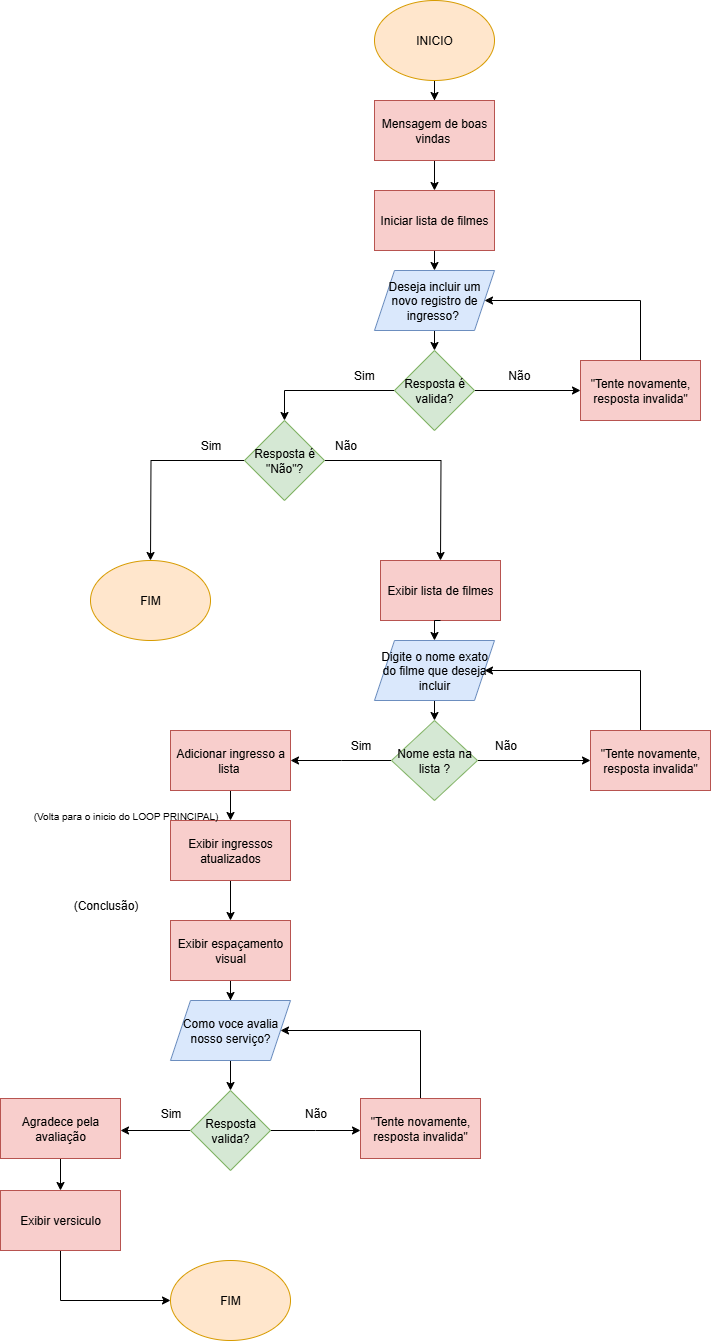

The diagram above was exported from draw.io. Its source (the exported page's mxGraphModel, read from the mxfile embedded in the PNG):
<mxGraphModel dx="2253" dy="751" grid="1" gridSize="10" guides="1" tooltips="1" connect="1" arrows="1" fold="1" page="1" pageScale="1" pageWidth="827" pageHeight="1169" math="0" shadow="0">
  <root>
    <mxCell id="0" />
    <mxCell id="1" parent="0" />
    <mxCell id="t0JMJ1dp7Dh5L93qkWex-5" style="edgeStyle=orthogonalEdgeStyle;rounded=0;orthogonalLoop=1;jettySize=auto;html=1;exitX=0.5;exitY=1;exitDx=0;exitDy=0;" parent="1" source="t0JMJ1dp7Dh5L93qkWex-1" target="t0JMJ1dp7Dh5L93qkWex-3" edge="1">
      <mxGeometry relative="1" as="geometry" />
    </mxCell>
    <mxCell id="t0JMJ1dp7Dh5L93qkWex-1" value="INICIO" style="ellipse;whiteSpace=wrap;html=1;fillColor=#ffe6cc;strokeColor=#d79b00;" parent="1" vertex="1">
      <mxGeometry x="354" y="10" width="120" height="80" as="geometry" />
    </mxCell>
    <mxCell id="t0JMJ1dp7Dh5L93qkWex-6" style="edgeStyle=orthogonalEdgeStyle;rounded=0;orthogonalLoop=1;jettySize=auto;html=1;exitX=0.5;exitY=1;exitDx=0;exitDy=0;entryX=0.5;entryY=0;entryDx=0;entryDy=0;" parent="1" source="t0JMJ1dp7Dh5L93qkWex-3" target="t0JMJ1dp7Dh5L93qkWex-4" edge="1">
      <mxGeometry relative="1" as="geometry" />
    </mxCell>
    <mxCell id="t0JMJ1dp7Dh5L93qkWex-3" value="Mensagem de boas vindas&amp;nbsp;" style="rounded=0;whiteSpace=wrap;html=1;fillColor=#f8cecc;strokeColor=#b85450;" parent="1" vertex="1">
      <mxGeometry x="354" y="110" width="120" height="60" as="geometry" />
    </mxCell>
    <mxCell id="t0JMJ1dp7Dh5L93qkWex-9" style="edgeStyle=orthogonalEdgeStyle;rounded=0;orthogonalLoop=1;jettySize=auto;html=1;exitX=0.5;exitY=1;exitDx=0;exitDy=0;entryX=0.5;entryY=0;entryDx=0;entryDy=0;" parent="1" source="t0JMJ1dp7Dh5L93qkWex-4" target="t0JMJ1dp7Dh5L93qkWex-7" edge="1">
      <mxGeometry relative="1" as="geometry" />
    </mxCell>
    <mxCell id="t0JMJ1dp7Dh5L93qkWex-4" value="Iniciar lista de filmes" style="rounded=0;whiteSpace=wrap;html=1;fillColor=#f8cecc;strokeColor=#b85450;" parent="1" vertex="1">
      <mxGeometry x="354" y="200" width="120" height="60" as="geometry" />
    </mxCell>
    <mxCell id="t0JMJ1dp7Dh5L93qkWex-10" style="edgeStyle=orthogonalEdgeStyle;rounded=0;orthogonalLoop=1;jettySize=auto;html=1;exitX=0.5;exitY=1;exitDx=0;exitDy=0;entryX=0.5;entryY=0;entryDx=0;entryDy=0;" parent="1" source="t0JMJ1dp7Dh5L93qkWex-7" target="t0JMJ1dp7Dh5L93qkWex-8" edge="1">
      <mxGeometry relative="1" as="geometry" />
    </mxCell>
    <mxCell id="t0JMJ1dp7Dh5L93qkWex-7" value="Deseja incluir um novo registro de ingresso?&amp;nbsp;" style="shape=parallelogram;perimeter=parallelogramPerimeter;whiteSpace=wrap;html=1;fixedSize=1;fillColor=#dae8fc;strokeColor=#6c8ebf;" parent="1" vertex="1">
      <mxGeometry x="354" y="280" width="120" height="60" as="geometry" />
    </mxCell>
    <mxCell id="t0JMJ1dp7Dh5L93qkWex-11" style="edgeStyle=orthogonalEdgeStyle;rounded=0;orthogonalLoop=1;jettySize=auto;html=1;exitX=1;exitY=0.5;exitDx=0;exitDy=0;" parent="1" source="t0JMJ1dp7Dh5L93qkWex-8" edge="1">
      <mxGeometry relative="1" as="geometry">
        <mxPoint x="560" y="400" as="targetPoint" />
        <Array as="points">
          <mxPoint x="560" y="400" />
        </Array>
      </mxGeometry>
    </mxCell>
    <mxCell id="t0JMJ1dp7Dh5L93qkWex-19" style="edgeStyle=orthogonalEdgeStyle;rounded=0;orthogonalLoop=1;jettySize=auto;html=1;entryX=0.5;entryY=0;entryDx=0;entryDy=0;" parent="1" source="t0JMJ1dp7Dh5L93qkWex-8" target="t0JMJ1dp7Dh5L93qkWex-17" edge="1">
      <mxGeometry relative="1" as="geometry" />
    </mxCell>
    <mxCell id="t0JMJ1dp7Dh5L93qkWex-8" value="Resposta é valida?" style="rhombus;whiteSpace=wrap;html=1;fillColor=#d5e8d4;strokeColor=#82b366;" parent="1" vertex="1">
      <mxGeometry x="374" y="360" width="80" height="80" as="geometry" />
    </mxCell>
    <mxCell id="t0JMJ1dp7Dh5L93qkWex-13" value="Sim&amp;nbsp;" style="text;html=1;align=center;verticalAlign=middle;resizable=0;points=[];autosize=1;strokeColor=none;fillColor=none;" parent="1" vertex="1">
      <mxGeometry x="320" y="370" width="50" height="30" as="geometry" />
    </mxCell>
    <mxCell id="t0JMJ1dp7Dh5L93qkWex-14" value="Não&amp;nbsp;" style="text;html=1;align=center;verticalAlign=middle;resizable=0;points=[];autosize=1;strokeColor=none;fillColor=none;" parent="1" vertex="1">
      <mxGeometry x="475" y="370" width="50" height="30" as="geometry" />
    </mxCell>
    <mxCell id="t0JMJ1dp7Dh5L93qkWex-16" style="edgeStyle=orthogonalEdgeStyle;rounded=0;orthogonalLoop=1;jettySize=auto;html=1;exitX=0.5;exitY=0;exitDx=0;exitDy=0;entryX=1;entryY=0.5;entryDx=0;entryDy=0;" parent="1" source="t0JMJ1dp7Dh5L93qkWex-15" target="t0JMJ1dp7Dh5L93qkWex-7" edge="1">
      <mxGeometry relative="1" as="geometry">
        <Array as="points">
          <mxPoint x="620" y="310" />
        </Array>
      </mxGeometry>
    </mxCell>
    <mxCell id="t0JMJ1dp7Dh5L93qkWex-15" value="&quot;Tente novamente, resposta invalida&quot;" style="rounded=0;whiteSpace=wrap;html=1;fillColor=#f8cecc;strokeColor=#b85450;" parent="1" vertex="1">
      <mxGeometry x="560" y="370" width="120" height="60" as="geometry" />
    </mxCell>
    <mxCell id="t0JMJ1dp7Dh5L93qkWex-20" style="edgeStyle=orthogonalEdgeStyle;rounded=0;orthogonalLoop=1;jettySize=auto;html=1;" parent="1" source="t0JMJ1dp7Dh5L93qkWex-17" edge="1">
      <mxGeometry relative="1" as="geometry">
        <mxPoint x="420" y="570" as="targetPoint" />
      </mxGeometry>
    </mxCell>
    <mxCell id="t0JMJ1dp7Dh5L93qkWex-21" style="edgeStyle=orthogonalEdgeStyle;rounded=0;orthogonalLoop=1;jettySize=auto;html=1;" parent="1" source="t0JMJ1dp7Dh5L93qkWex-17" edge="1">
      <mxGeometry relative="1" as="geometry">
        <mxPoint x="130" y="570" as="targetPoint" />
      </mxGeometry>
    </mxCell>
    <mxCell id="t0JMJ1dp7Dh5L93qkWex-17" value="Resposta é &quot;Não&quot;?" style="rhombus;whiteSpace=wrap;html=1;fillColor=#d5e8d4;strokeColor=#82b366;" parent="1" vertex="1">
      <mxGeometry x="224" y="430" width="80" height="80" as="geometry" />
    </mxCell>
    <mxCell id="t0JMJ1dp7Dh5L93qkWex-22" value="Sim" style="text;html=1;align=center;verticalAlign=middle;resizable=0;points=[];autosize=1;strokeColor=none;fillColor=none;" parent="1" vertex="1">
      <mxGeometry x="170" y="440" width="40" height="30" as="geometry" />
    </mxCell>
    <mxCell id="t0JMJ1dp7Dh5L93qkWex-23" value="Não" style="text;html=1;align=center;verticalAlign=middle;resizable=0;points=[];autosize=1;strokeColor=none;fillColor=none;" parent="1" vertex="1">
      <mxGeometry x="300" y="440" width="50" height="30" as="geometry" />
    </mxCell>
    <mxCell id="t0JMJ1dp7Dh5L93qkWex-24" value="FIM" style="ellipse;whiteSpace=wrap;html=1;fillColor=#ffe6cc;strokeColor=#d79b00;" parent="1" vertex="1">
      <mxGeometry x="70" y="570" width="120" height="80" as="geometry" />
    </mxCell>
    <mxCell id="t0JMJ1dp7Dh5L93qkWex-25" value="Exibir lista de filmes" style="rounded=0;whiteSpace=wrap;html=1;fillColor=#f8cecc;strokeColor=#b85450;" parent="1" vertex="1">
      <mxGeometry x="360" y="570" width="120" height="60" as="geometry" />
    </mxCell>
    <mxCell id="t0JMJ1dp7Dh5L93qkWex-37" style="edgeStyle=orthogonalEdgeStyle;rounded=0;orthogonalLoop=1;jettySize=auto;html=1;exitX=0.5;exitY=1;exitDx=0;exitDy=0;entryX=0.5;entryY=0;entryDx=0;entryDy=0;" parent="1" source="t0JMJ1dp7Dh5L93qkWex-26" target="t0JMJ1dp7Dh5L93qkWex-28" edge="1">
      <mxGeometry relative="1" as="geometry" />
    </mxCell>
    <mxCell id="t0JMJ1dp7Dh5L93qkWex-26" value="Digite o nome exato do filme que deseja incluir" style="shape=parallelogram;perimeter=parallelogramPerimeter;whiteSpace=wrap;html=1;fixedSize=1;fillColor=#dae8fc;strokeColor=#6c8ebf;" parent="1" vertex="1">
      <mxGeometry x="354" y="650" width="120" height="60" as="geometry" />
    </mxCell>
    <mxCell id="t0JMJ1dp7Dh5L93qkWex-27" style="edgeStyle=orthogonalEdgeStyle;rounded=0;orthogonalLoop=1;jettySize=auto;html=1;exitX=0.5;exitY=1;exitDx=0;exitDy=0;entryX=0.5;entryY=0;entryDx=0;entryDy=0;" parent="1" source="t0JMJ1dp7Dh5L93qkWex-25" target="t0JMJ1dp7Dh5L93qkWex-26" edge="1">
      <mxGeometry relative="1" as="geometry" />
    </mxCell>
    <mxCell id="t0JMJ1dp7Dh5L93qkWex-29" style="edgeStyle=orthogonalEdgeStyle;rounded=0;orthogonalLoop=1;jettySize=auto;html=1;exitX=1;exitY=0.5;exitDx=0;exitDy=0;" parent="1" source="t0JMJ1dp7Dh5L93qkWex-28" edge="1">
      <mxGeometry relative="1" as="geometry">
        <mxPoint x="570" y="770" as="targetPoint" />
      </mxGeometry>
    </mxCell>
    <mxCell id="t0JMJ1dp7Dh5L93qkWex-30" style="edgeStyle=orthogonalEdgeStyle;rounded=0;orthogonalLoop=1;jettySize=auto;html=1;exitX=0;exitY=0.5;exitDx=0;exitDy=0;" parent="1" source="t0JMJ1dp7Dh5L93qkWex-28" edge="1">
      <mxGeometry relative="1" as="geometry">
        <mxPoint x="270" y="770" as="targetPoint" />
      </mxGeometry>
    </mxCell>
    <mxCell id="t0JMJ1dp7Dh5L93qkWex-28" value="Nome esta na lista ?" style="rhombus;whiteSpace=wrap;html=1;fillColor=#d5e8d4;strokeColor=#82b366;" parent="1" vertex="1">
      <mxGeometry x="371" y="730" width="86" height="80" as="geometry" />
    </mxCell>
    <mxCell id="t0JMJ1dp7Dh5L93qkWex-31" value="Sim" style="text;html=1;align=center;verticalAlign=middle;resizable=0;points=[];autosize=1;strokeColor=none;fillColor=none;" parent="1" vertex="1">
      <mxGeometry x="320" y="740" width="40" height="30" as="geometry" />
    </mxCell>
    <mxCell id="t0JMJ1dp7Dh5L93qkWex-32" value="Não" style="text;html=1;align=center;verticalAlign=middle;resizable=0;points=[];autosize=1;strokeColor=none;fillColor=none;" parent="1" vertex="1">
      <mxGeometry x="460" y="740" width="50" height="30" as="geometry" />
    </mxCell>
    <mxCell id="t0JMJ1dp7Dh5L93qkWex-40" style="edgeStyle=orthogonalEdgeStyle;rounded=0;orthogonalLoop=1;jettySize=auto;html=1;exitX=0.5;exitY=1;exitDx=0;exitDy=0;entryX=0.5;entryY=0;entryDx=0;entryDy=0;" parent="1" source="t0JMJ1dp7Dh5L93qkWex-38" target="t0JMJ1dp7Dh5L93qkWex-39" edge="1">
      <mxGeometry relative="1" as="geometry" />
    </mxCell>
    <mxCell id="t0JMJ1dp7Dh5L93qkWex-38" value="Adicionar ingresso a lista&amp;nbsp;" style="rounded=0;whiteSpace=wrap;html=1;fillColor=#f8cecc;strokeColor=#b85450;" parent="1" vertex="1">
      <mxGeometry x="150" y="740" width="120" height="60" as="geometry" />
    </mxCell>
    <mxCell id="t0JMJ1dp7Dh5L93qkWex-47" value="" style="edgeStyle=orthogonalEdgeStyle;rounded=0;orthogonalLoop=1;jettySize=auto;html=1;" parent="1" source="t0JMJ1dp7Dh5L93qkWex-39" target="t0JMJ1dp7Dh5L93qkWex-46" edge="1">
      <mxGeometry relative="1" as="geometry" />
    </mxCell>
    <mxCell id="t0JMJ1dp7Dh5L93qkWex-39" value="Exibir ingressos atualizados" style="rounded=0;whiteSpace=wrap;html=1;fillColor=#f8cecc;strokeColor=#b85450;" parent="1" vertex="1">
      <mxGeometry x="150" y="830" width="120" height="60" as="geometry" />
    </mxCell>
    <mxCell id="t0JMJ1dp7Dh5L93qkWex-42" style="edgeStyle=orthogonalEdgeStyle;rounded=0;orthogonalLoop=1;jettySize=auto;html=1;entryX=1;entryY=0.5;entryDx=0;entryDy=0;exitX=0.5;exitY=0;exitDx=0;exitDy=0;" parent="1" source="t0JMJ1dp7Dh5L93qkWex-41" target="t0JMJ1dp7Dh5L93qkWex-26" edge="1">
      <mxGeometry relative="1" as="geometry">
        <Array as="points">
          <mxPoint x="620" y="740" />
          <mxPoint x="620" y="680" />
        </Array>
      </mxGeometry>
    </mxCell>
    <mxCell id="t0JMJ1dp7Dh5L93qkWex-41" value="&quot;Tente novamente, resposta invalida&quot;" style="rounded=0;whiteSpace=wrap;html=1;fillColor=#f8cecc;strokeColor=#b85450;" parent="1" vertex="1">
      <mxGeometry x="570" y="740" width="120" height="60" as="geometry" />
    </mxCell>
    <mxCell id="t0JMJ1dp7Dh5L93qkWex-43" value="(Volta para o inicio do LOOP PRINCIPAL)" style="text;html=1;align=center;verticalAlign=middle;resizable=0;points=[];autosize=1;strokeColor=none;fillColor=none;fontSize=10;" parent="1" vertex="1">
      <mxGeometry y="810" width="210" height="30" as="geometry" />
    </mxCell>
    <mxCell id="t0JMJ1dp7Dh5L93qkWex-45" value="(Conclusão)" style="text;html=1;align=center;verticalAlign=middle;resizable=0;points=[];autosize=1;strokeColor=none;fillColor=none;" parent="1" vertex="1">
      <mxGeometry x="40" y="900" width="90" height="30" as="geometry" />
    </mxCell>
    <mxCell id="t0JMJ1dp7Dh5L93qkWex-49" value="" style="edgeStyle=orthogonalEdgeStyle;rounded=0;orthogonalLoop=1;jettySize=auto;html=1;" parent="1" source="t0JMJ1dp7Dh5L93qkWex-46" target="t0JMJ1dp7Dh5L93qkWex-48" edge="1">
      <mxGeometry relative="1" as="geometry" />
    </mxCell>
    <mxCell id="t0JMJ1dp7Dh5L93qkWex-46" value="Exibir espaçamento visual" style="rounded=0;whiteSpace=wrap;html=1;fillColor=#f8cecc;strokeColor=#b85450;" parent="1" vertex="1">
      <mxGeometry x="150" y="930" width="120" height="60" as="geometry" />
    </mxCell>
    <mxCell id="t0JMJ1dp7Dh5L93qkWex-51" style="edgeStyle=orthogonalEdgeStyle;rounded=0;orthogonalLoop=1;jettySize=auto;html=1;exitX=0.5;exitY=1;exitDx=0;exitDy=0;entryX=0.5;entryY=0;entryDx=0;entryDy=0;" parent="1" source="t0JMJ1dp7Dh5L93qkWex-48" target="t0JMJ1dp7Dh5L93qkWex-50" edge="1">
      <mxGeometry relative="1" as="geometry" />
    </mxCell>
    <mxCell id="t0JMJ1dp7Dh5L93qkWex-48" value="Como voce avalia nosso serviço?" style="shape=parallelogram;perimeter=parallelogramPerimeter;whiteSpace=wrap;html=1;fixedSize=1;fillColor=#dae8fc;strokeColor=#6c8ebf;" parent="1" vertex="1">
      <mxGeometry x="150" y="1010" width="120" height="60" as="geometry" />
    </mxCell>
    <mxCell id="t0JMJ1dp7Dh5L93qkWex-52" style="edgeStyle=orthogonalEdgeStyle;rounded=0;orthogonalLoop=1;jettySize=auto;html=1;exitX=0;exitY=0.5;exitDx=0;exitDy=0;" parent="1" source="t0JMJ1dp7Dh5L93qkWex-50" edge="1">
      <mxGeometry relative="1" as="geometry">
        <mxPoint x="100" y="1140" as="targetPoint" />
      </mxGeometry>
    </mxCell>
    <mxCell id="t0JMJ1dp7Dh5L93qkWex-53" style="edgeStyle=orthogonalEdgeStyle;rounded=0;orthogonalLoop=1;jettySize=auto;html=1;exitX=1;exitY=0.5;exitDx=0;exitDy=0;" parent="1" source="t0JMJ1dp7Dh5L93qkWex-50" edge="1">
      <mxGeometry relative="1" as="geometry">
        <mxPoint x="340" y="1140" as="targetPoint" />
      </mxGeometry>
    </mxCell>
    <mxCell id="t0JMJ1dp7Dh5L93qkWex-50" value="Resposta valida?" style="rhombus;whiteSpace=wrap;html=1;fillColor=#d5e8d4;strokeColor=#82b366;" parent="1" vertex="1">
      <mxGeometry x="170" y="1100" width="80" height="80" as="geometry" />
    </mxCell>
    <mxCell id="t0JMJ1dp7Dh5L93qkWex-54" value="Não" style="text;html=1;align=center;verticalAlign=middle;resizable=0;points=[];autosize=1;strokeColor=none;fillColor=none;" parent="1" vertex="1">
      <mxGeometry x="270" y="1108" width="50" height="30" as="geometry" />
    </mxCell>
    <mxCell id="t0JMJ1dp7Dh5L93qkWex-55" value="Sim" style="text;html=1;align=center;verticalAlign=middle;resizable=0;points=[];autosize=1;strokeColor=none;fillColor=none;" parent="1" vertex="1">
      <mxGeometry x="130" y="1108" width="40" height="30" as="geometry" />
    </mxCell>
    <mxCell id="t0JMJ1dp7Dh5L93qkWex-57" style="edgeStyle=orthogonalEdgeStyle;rounded=0;orthogonalLoop=1;jettySize=auto;html=1;exitX=0.5;exitY=0;exitDx=0;exitDy=0;entryX=1;entryY=0.5;entryDx=0;entryDy=0;" parent="1" source="t0JMJ1dp7Dh5L93qkWex-56" target="t0JMJ1dp7Dh5L93qkWex-48" edge="1">
      <mxGeometry relative="1" as="geometry">
        <Array as="points">
          <mxPoint x="400" y="1040" />
        </Array>
      </mxGeometry>
    </mxCell>
    <mxCell id="t0JMJ1dp7Dh5L93qkWex-56" value="&quot;Tente novamente, resposta invalida&quot;" style="rounded=0;whiteSpace=wrap;html=1;fillColor=#f8cecc;strokeColor=#b85450;" parent="1" vertex="1">
      <mxGeometry x="340" y="1108" width="120" height="60" as="geometry" />
    </mxCell>
    <mxCell id="t0JMJ1dp7Dh5L93qkWex-60" style="edgeStyle=orthogonalEdgeStyle;rounded=0;orthogonalLoop=1;jettySize=auto;html=1;exitX=0.5;exitY=1;exitDx=0;exitDy=0;" parent="1" source="t0JMJ1dp7Dh5L93qkWex-58" target="t0JMJ1dp7Dh5L93qkWex-59" edge="1">
      <mxGeometry relative="1" as="geometry" />
    </mxCell>
    <mxCell id="t0JMJ1dp7Dh5L93qkWex-58" value="Agradece pela avaliação" style="rounded=0;whiteSpace=wrap;html=1;fillColor=#f8cecc;strokeColor=#b85450;" parent="1" vertex="1">
      <mxGeometry x="-20" y="1108" width="120" height="60" as="geometry" />
    </mxCell>
    <mxCell id="t0JMJ1dp7Dh5L93qkWex-62" style="edgeStyle=orthogonalEdgeStyle;rounded=0;orthogonalLoop=1;jettySize=auto;html=1;exitX=0.5;exitY=1;exitDx=0;exitDy=0;entryX=0;entryY=0.5;entryDx=0;entryDy=0;" parent="1" source="t0JMJ1dp7Dh5L93qkWex-59" target="t0JMJ1dp7Dh5L93qkWex-61" edge="1">
      <mxGeometry relative="1" as="geometry" />
    </mxCell>
    <mxCell id="t0JMJ1dp7Dh5L93qkWex-59" value="Exibir versiculo" style="rounded=0;whiteSpace=wrap;html=1;fillColor=#f8cecc;strokeColor=#b85450;" parent="1" vertex="1">
      <mxGeometry x="-20" y="1200" width="120" height="60" as="geometry" />
    </mxCell>
    <mxCell id="t0JMJ1dp7Dh5L93qkWex-61" value="FIM" style="ellipse;whiteSpace=wrap;html=1;fillColor=#ffe6cc;strokeColor=#d79b00;" parent="1" vertex="1">
      <mxGeometry x="150" y="1270" width="120" height="80" as="geometry" />
    </mxCell>
  </root>
</mxGraphModel>